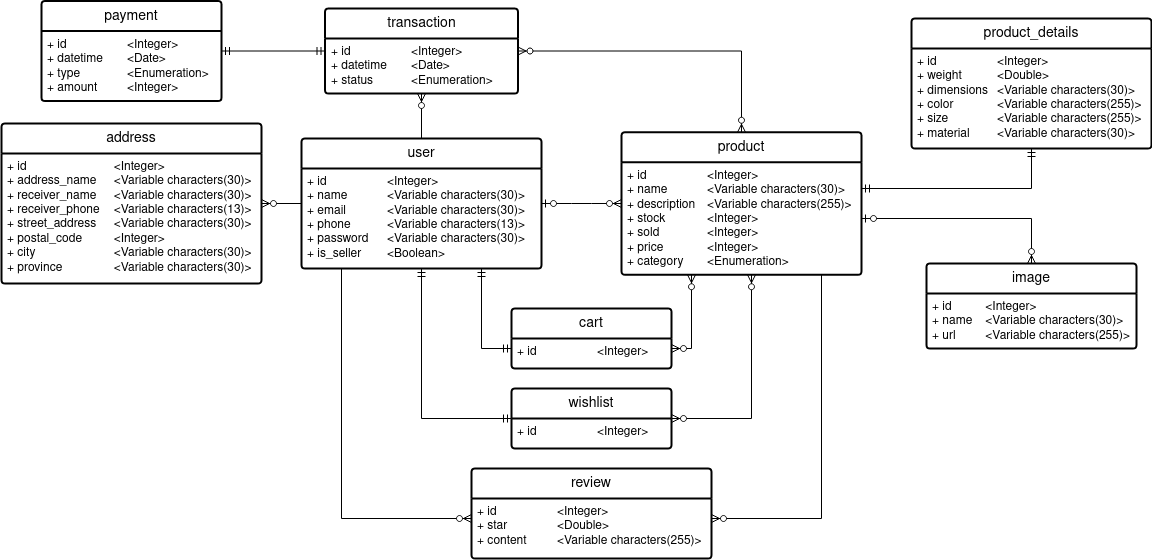

The diagram above was exported from draw.io. Its source (the exported page's mxGraphModel, read from the mxfile embedded in the PNG):
<mxGraphModel dx="900" dy="553" grid="1" gridSize="10" guides="1" tooltips="1" connect="1" arrows="1" fold="1" page="1" pageScale="1" pageWidth="1654" pageHeight="1169" background="#ffffff" math="0" shadow="0">
  <root>
    <mxCell id="0" />
    <mxCell id="1" parent="0" />
    <mxCell id="_NR1iHdTnhsiFUOq5tmg-2" value="user" style="swimlane;childLayout=stackLayout;horizontal=1;startSize=30;horizontalStack=0;rounded=1;fontSize=14;fontStyle=0;strokeWidth=2;resizeParent=0;resizeLast=1;shadow=0;dashed=0;align=center;arcSize=4;whiteSpace=wrap;html=1;" parent="1" vertex="1">
      <mxGeometry x="380" y="450" width="240" height="130" as="geometry" />
    </mxCell>
    <mxCell id="_NR1iHdTnhsiFUOq5tmg-3" value="&lt;div&gt;+ id&lt;span style=&quot;white-space: pre;&quot;&gt;&#09;&lt;/span&gt;&lt;span style=&quot;white-space: pre;&quot;&gt;&#09;&lt;/span&gt;&lt;span style=&quot;white-space: pre;&quot;&gt;&#09;&lt;/span&gt;&amp;lt;Integer&amp;gt;&lt;/div&gt;&lt;div&gt;+ name&lt;span style=&quot;white-space: pre;&quot;&gt;&lt;span style=&quot;white-space: pre;&quot;&gt;&#09;&lt;/span&gt;&#09;&lt;/span&gt;&amp;lt;Variable characters(30)&amp;gt;&lt;br&gt;&lt;/div&gt;&lt;div&gt;+ email&lt;span style=&quot;white-space: pre;&quot;&gt;&#09;&lt;/span&gt;&lt;span style=&quot;white-space: pre;&quot;&gt;&#09;&lt;/span&gt;&amp;lt;Variable characters(30)&amp;gt;&lt;br&gt;&lt;/div&gt;&lt;div&gt;+ phone&lt;span style=&quot;white-space: pre;&quot;&gt;&#09;&lt;/span&gt;&lt;span style=&quot;white-space: pre;&quot;&gt;&#09;&lt;/span&gt;&amp;lt;Variable characters(13)&amp;gt;&lt;br&gt;&lt;/div&gt;&lt;div&gt;+ password&lt;span style=&quot;white-space: pre;&quot;&gt;&#09;&lt;/span&gt;&amp;lt;Variable characters(30)&amp;gt;&lt;br&gt;&lt;/div&gt;&lt;div&gt;+ is_seller&lt;span style=&quot;white-space: pre;&quot;&gt;&#09;&lt;/span&gt;&amp;lt;Boolean&amp;gt;&lt;br&gt;&lt;/div&gt;" style="align=left;strokeColor=none;fillColor=none;spacingLeft=4;fontSize=12;verticalAlign=top;resizable=0;rotatable=0;part=1;html=1;" parent="_NR1iHdTnhsiFUOq5tmg-2" vertex="1">
      <mxGeometry y="30" width="240" height="100" as="geometry" />
    </mxCell>
    <mxCell id="_NR1iHdTnhsiFUOq5tmg-4" value="address" style="swimlane;childLayout=stackLayout;horizontal=1;startSize=30;horizontalStack=0;rounded=1;fontSize=14;fontStyle=0;strokeWidth=2;resizeParent=0;resizeLast=1;shadow=0;dashed=0;align=center;arcSize=4;whiteSpace=wrap;html=1;" parent="1" vertex="1">
      <mxGeometry x="80" y="435" width="260" height="160" as="geometry" />
    </mxCell>
    <mxCell id="_NR1iHdTnhsiFUOq5tmg-5" value="&lt;div&gt;+ id&lt;span style=&quot;white-space: pre;&quot;&gt;&#09;&lt;/span&gt;&lt;span style=&quot;white-space: pre;&quot;&gt;&#09;&lt;/span&gt;&lt;span style=&quot;white-space: pre;&quot;&gt;&#09;&lt;/span&gt;&lt;span style=&quot;white-space: pre;&quot;&gt;&#09;&lt;/span&gt;&amp;lt;Integer&amp;gt;&lt;/div&gt;&lt;div&gt;+ address_name&lt;span style=&quot;white-space: pre;&quot;&gt;&#09;&lt;/span&gt;&amp;lt;Variable characters(30)&amp;gt;&lt;br&gt;&lt;/div&gt;&lt;div&gt;+ receiver_name&lt;span style=&quot;white-space: pre;&quot;&gt;&#09;&lt;/span&gt;&amp;lt;Variable characters(30)&amp;gt;&lt;br&gt;&lt;/div&gt;&lt;div&gt;+ receiver_phone&lt;span style=&quot;white-space: pre;&quot;&gt;&#09;&lt;/span&gt;&amp;lt;Variable characters(13)&amp;gt;&lt;br&gt;&lt;/div&gt;&lt;div&gt;+ street_address&lt;span style=&quot;white-space: pre;&quot;&gt;&#09;&lt;/span&gt;&amp;lt;Variable characters(30)&amp;gt;&lt;br&gt;&lt;/div&gt;&lt;div&gt;+ postal_code&lt;span style=&quot;white-space: pre;&quot;&gt;&#09;&lt;/span&gt;&lt;span style=&quot;white-space: pre;&quot;&gt;&#09;&lt;/span&gt;&amp;lt;Integer&amp;gt;&lt;/div&gt;&lt;div&gt;+ city&lt;span style=&quot;white-space: pre;&quot;&gt;&#09;&lt;/span&gt;&lt;span style=&quot;white-space: pre;&quot;&gt;&#09;&lt;/span&gt;&lt;span style=&quot;white-space: pre;&quot;&gt;&#09;&lt;/span&gt;&amp;lt;Variable characters(30)&amp;gt;&lt;br&gt;&lt;/div&gt;&lt;div&gt;+ province&lt;span style=&quot;white-space: pre;&quot;&gt;&#09;&lt;/span&gt;&lt;span style=&quot;white-space: pre;&quot;&gt;&#09;&lt;/span&gt;&amp;lt;Variable characters(30)&amp;gt;&lt;br&gt;&lt;/div&gt;" style="align=left;strokeColor=none;fillColor=none;spacingLeft=4;fontSize=12;verticalAlign=top;resizable=0;rotatable=0;part=1;html=1;" parent="_NR1iHdTnhsiFUOq5tmg-4" vertex="1">
      <mxGeometry y="30" width="260" height="130" as="geometry" />
    </mxCell>
    <mxCell id="_NR1iHdTnhsiFUOq5tmg-6" value="" style="fontSize=12;html=1;endArrow=ERzeroToMany;endFill=1;rounded=0;" parent="1" source="_NR1iHdTnhsiFUOq5tmg-2" target="_NR1iHdTnhsiFUOq5tmg-4" edge="1">
      <mxGeometry width="100" height="100" relative="1" as="geometry">
        <mxPoint x="950" y="470" as="sourcePoint" />
        <mxPoint x="1050" y="370" as="targetPoint" />
      </mxGeometry>
    </mxCell>
    <mxCell id="_NR1iHdTnhsiFUOq5tmg-12" value="product" style="swimlane;childLayout=stackLayout;horizontal=1;startSize=30;horizontalStack=0;rounded=1;fontSize=14;fontStyle=0;strokeWidth=2;resizeParent=0;resizeLast=1;shadow=0;dashed=0;align=center;arcSize=4;whiteSpace=wrap;html=1;" parent="1" vertex="1">
      <mxGeometry x="700" y="443.75" width="240" height="142.5" as="geometry" />
    </mxCell>
    <mxCell id="_NR1iHdTnhsiFUOq5tmg-13" value="&lt;div&gt;+ id&lt;span style=&quot;white-space: pre;&quot;&gt;&#09;&lt;/span&gt;&lt;span style=&quot;white-space: pre;&quot;&gt;&#09;&lt;/span&gt;&lt;span style=&quot;white-space: pre;&quot;&gt;&#09;&lt;/span&gt;&amp;lt;Integer&amp;gt;&lt;/div&gt;&lt;div&gt;+ name&lt;span style=&quot;white-space: pre;&quot;&gt;&#09;&lt;/span&gt;&lt;span style=&quot;white-space: pre;&quot;&gt;&#09;&lt;/span&gt;&amp;lt;Variable characters(30)&amp;gt;&lt;br&gt;&lt;/div&gt;&lt;div&gt;+ description&lt;span style=&quot;white-space: pre;&quot;&gt;&#09;&lt;/span&gt;&amp;lt;Variable characters(255)&amp;gt;&lt;br&gt;&lt;/div&gt;&lt;div&gt;+ stock&lt;span style=&quot;white-space: pre;&quot;&gt;&#09;&lt;/span&gt;&lt;span style=&quot;white-space: pre;&quot;&gt;&#09;&lt;/span&gt;&amp;lt;Integer&amp;gt;&lt;/div&gt;&lt;div&gt;+ sold&lt;span style=&quot;white-space: pre;&quot;&gt;&#09;&lt;/span&gt;&lt;span style=&quot;white-space: pre;&quot;&gt;&#09;&lt;/span&gt;&amp;lt;Integer&amp;gt;&lt;/div&gt;&lt;div&gt;+ price&lt;span style=&quot;white-space: pre;&quot;&gt;&#09;&lt;/span&gt;&lt;span style=&quot;white-space: pre;&quot;&gt;&#09;&lt;/span&gt;&amp;lt;Integer&amp;gt;&lt;br&gt;&lt;/div&gt;&lt;div&gt;+ category&lt;span style=&quot;white-space: pre;&quot;&gt;&#09;&lt;/span&gt;&amp;lt;Enumeration&amp;gt;&lt;br&gt;&lt;/div&gt;" style="align=left;strokeColor=none;fillColor=none;spacingLeft=4;fontSize=12;verticalAlign=top;resizable=0;rotatable=0;part=1;html=1;" parent="_NR1iHdTnhsiFUOq5tmg-12" vertex="1">
      <mxGeometry y="30" width="240" height="112.5" as="geometry" />
    </mxCell>
    <mxCell id="_NR1iHdTnhsiFUOq5tmg-15" value="product_details" style="swimlane;childLayout=stackLayout;horizontal=1;startSize=30;horizontalStack=0;rounded=1;fontSize=14;fontStyle=0;strokeWidth=2;resizeParent=0;resizeLast=1;shadow=0;dashed=0;align=center;arcSize=4;whiteSpace=wrap;html=1;" parent="1" vertex="1">
      <mxGeometry x="990" y="330" width="240" height="130" as="geometry" />
    </mxCell>
    <mxCell id="_NR1iHdTnhsiFUOq5tmg-16" value="&lt;div&gt;+ id&lt;span style=&quot;white-space: pre;&quot;&gt;&#09;&lt;/span&gt;&lt;span style=&quot;white-space: pre;&quot;&gt;&#09;&lt;/span&gt;&lt;span style=&quot;white-space: pre;&quot;&gt;&#09;&lt;/span&gt;&amp;lt;Integer&amp;gt;&lt;/div&gt;&lt;div&gt;+ weight&lt;span style=&quot;white-space: pre;&quot;&gt;&#09;&lt;/span&gt;&lt;span style=&quot;white-space: pre;&quot;&gt;&#09;&lt;/span&gt;&amp;lt;Double&amp;gt;&lt;/div&gt;&lt;div&gt;+ dimensions&lt;span style=&quot;white-space: pre;&quot;&gt;&#09;&lt;/span&gt;&amp;lt;Variable characters(30)&amp;gt;&lt;br&gt;&lt;/div&gt;&lt;div&gt;+ color&lt;span style=&quot;white-space: pre;&quot;&gt;&#09;&lt;/span&gt;&lt;span style=&quot;white-space: pre;&quot;&gt;&#09;&lt;/span&gt;&amp;lt;Variable characters(255)&amp;gt;&lt;/div&gt;&lt;div&gt;+ size&lt;span style=&quot;white-space: pre;&quot;&gt;&#09;&lt;/span&gt;&lt;span style=&quot;white-space: pre;&quot;&gt;&#09;&lt;/span&gt;&amp;lt;Variable characters(255)&amp;gt;&lt;br&gt;&lt;/div&gt;&lt;div&gt;+ material&lt;span style=&quot;white-space: pre;&quot;&gt;&#09;&lt;/span&gt;&amp;lt;Variable characters(30)&amp;gt;&lt;br&gt;&lt;/div&gt;" style="align=left;strokeColor=none;fillColor=none;spacingLeft=4;fontSize=12;verticalAlign=top;resizable=0;rotatable=0;part=1;html=1;" parent="_NR1iHdTnhsiFUOq5tmg-15" vertex="1">
      <mxGeometry y="30" width="240" height="100" as="geometry" />
    </mxCell>
    <mxCell id="_NR1iHdTnhsiFUOq5tmg-17" value="" style="fontSize=12;html=1;endArrow=ERmandOne;startArrow=ERmandOne;rounded=0;edgeStyle=orthogonalEdgeStyle;" parent="1" source="_NR1iHdTnhsiFUOq5tmg-12" target="_NR1iHdTnhsiFUOq5tmg-15" edge="1">
      <mxGeometry width="100" height="100" relative="1" as="geometry">
        <mxPoint x="1032" y="570" as="sourcePoint" />
        <mxPoint x="1132" y="470" as="targetPoint" />
        <Array as="points">
          <mxPoint x="1110" y="500" />
        </Array>
      </mxGeometry>
    </mxCell>
    <mxCell id="_NR1iHdTnhsiFUOq5tmg-18" value="review" style="swimlane;childLayout=stackLayout;horizontal=1;startSize=30;horizontalStack=0;rounded=1;fontSize=14;fontStyle=0;strokeWidth=2;resizeParent=0;resizeLast=1;shadow=0;dashed=0;align=center;arcSize=4;whiteSpace=wrap;html=1;" parent="1" vertex="1">
      <mxGeometry x="550" y="780" width="240" height="90" as="geometry" />
    </mxCell>
    <mxCell id="_NR1iHdTnhsiFUOq5tmg-19" value="&lt;div&gt;+ id&lt;span style=&quot;white-space: pre;&quot;&gt;&#09;&lt;/span&gt;&lt;span style=&quot;white-space: pre;&quot;&gt;&#09;&lt;/span&gt;&lt;span style=&quot;white-space: pre;&quot;&gt;&#09;&lt;/span&gt;&amp;lt;Integer&amp;gt;&lt;/div&gt;&lt;div&gt;+ star&lt;span style=&quot;white-space: pre;&quot;&gt;&#09;&lt;/span&gt;&lt;span style=&quot;white-space: pre;&quot;&gt;&#09;&lt;/span&gt;&amp;lt;Double&amp;gt;&lt;/div&gt;&lt;div&gt;+ content&lt;span style=&quot;white-space: pre;&quot;&gt;&#09;&lt;/span&gt;&lt;span style=&quot;white-space: pre;&quot;&gt;&#09;&lt;/span&gt;&amp;lt;Variable characters(255)&amp;gt;&lt;br&gt;&lt;/div&gt;" style="align=left;strokeColor=none;fillColor=none;spacingLeft=4;fontSize=12;verticalAlign=top;resizable=0;rotatable=0;part=1;html=1;" parent="_NR1iHdTnhsiFUOq5tmg-18" vertex="1">
      <mxGeometry y="30" width="240" height="60" as="geometry" />
    </mxCell>
    <mxCell id="_NR1iHdTnhsiFUOq5tmg-20" value="" style="fontSize=12;html=1;endArrow=ERzeroToMany;endFill=1;rounded=0;edgeStyle=orthogonalEdgeStyle;" parent="1" source="_NR1iHdTnhsiFUOq5tmg-12" target="_NR1iHdTnhsiFUOq5tmg-18" edge="1">
      <mxGeometry width="100" height="100" relative="1" as="geometry">
        <mxPoint x="1032" y="570" as="sourcePoint" />
        <mxPoint x="1132" y="470" as="targetPoint" />
        <Array as="points">
          <mxPoint x="900" y="830" />
        </Array>
      </mxGeometry>
    </mxCell>
    <mxCell id="_NR1iHdTnhsiFUOq5tmg-21" value="" style="edgeStyle=orthogonalEdgeStyle;fontSize=12;html=1;endArrow=ERzeroToMany;endFill=1;rounded=0;" parent="1" source="_NR1iHdTnhsiFUOq5tmg-2" target="_NR1iHdTnhsiFUOq5tmg-18" edge="1">
      <mxGeometry width="100" height="100" relative="1" as="geometry">
        <mxPoint x="1090" y="590" as="sourcePoint" />
        <mxPoint x="1190" y="490" as="targetPoint" />
        <Array as="points">
          <mxPoint x="420" y="830" />
        </Array>
      </mxGeometry>
    </mxCell>
    <mxCell id="_NR1iHdTnhsiFUOq5tmg-22" value="image" style="swimlane;childLayout=stackLayout;horizontal=1;startSize=30;horizontalStack=0;rounded=1;fontSize=14;fontStyle=0;strokeWidth=2;resizeParent=0;resizeLast=1;shadow=0;dashed=0;align=center;arcSize=4;whiteSpace=wrap;html=1;" parent="1" vertex="1">
      <mxGeometry x="1005" y="575" width="210" height="85" as="geometry" />
    </mxCell>
    <mxCell id="_NR1iHdTnhsiFUOq5tmg-23" value="&lt;div&gt;+ id&lt;span style=&quot;white-space: pre;&quot;&gt;&#09;&lt;/span&gt;&lt;span style=&quot;white-space: pre;&quot;&gt;&#09;&lt;/span&gt;&amp;lt;Integer&amp;gt;&lt;/div&gt;&lt;div&gt;+ name&lt;span style=&quot;white-space: pre;&quot;&gt;&#09;&lt;/span&gt;&amp;lt;Variable characters(30)&amp;gt;&lt;br&gt;&lt;/div&gt;+ url&lt;span style=&quot;white-space: pre;&quot;&gt;&#09;&lt;/span&gt;&amp;lt;Variable characters(255)&amp;gt;" style="align=left;strokeColor=none;fillColor=none;spacingLeft=4;fontSize=12;verticalAlign=top;resizable=0;rotatable=0;part=1;html=1;" parent="_NR1iHdTnhsiFUOq5tmg-22" vertex="1">
      <mxGeometry y="30" width="210" height="55" as="geometry" />
    </mxCell>
    <mxCell id="_NR1iHdTnhsiFUOq5tmg-24" value="" style="fontSize=12;html=1;endArrow=ERzeroToMany;startArrow=ERzeroToOne;rounded=0;edgeStyle=orthogonalEdgeStyle;" parent="1" source="_NR1iHdTnhsiFUOq5tmg-12" target="_NR1iHdTnhsiFUOq5tmg-22" edge="1">
      <mxGeometry width="100" height="100" relative="1" as="geometry">
        <mxPoint x="1032" y="590" as="sourcePoint" />
        <mxPoint x="1132" y="490" as="targetPoint" />
        <Array as="points">
          <mxPoint x="1110" y="530" />
        </Array>
      </mxGeometry>
    </mxCell>
    <mxCell id="aNNC338zE6aNhobC1zXS-1" value="transaction" style="swimlane;childLayout=stackLayout;horizontal=1;startSize=30;horizontalStack=0;rounded=1;fontSize=14;fontStyle=0;strokeWidth=2;resizeParent=0;resizeLast=1;shadow=0;dashed=0;align=center;arcSize=4;whiteSpace=wrap;html=1;" parent="1" vertex="1">
      <mxGeometry x="403.5" y="320" width="193" height="85" as="geometry" />
    </mxCell>
    <mxCell id="aNNC338zE6aNhobC1zXS-2" value="&lt;div&gt;+ id&lt;span style=&quot;white-space: pre;&quot;&gt;&#09;&lt;/span&gt;&lt;span style=&quot;white-space: pre;&quot;&gt;&#09;&lt;/span&gt;&lt;span style=&quot;white-space: pre;&quot;&gt;&#09;&lt;/span&gt;&amp;lt;Integer&amp;gt;&lt;/div&gt;&lt;div&gt;+ datetime&lt;span style=&quot;white-space: pre;&quot;&gt;&#09;&lt;/span&gt;&amp;lt;Date&amp;gt;&lt;/div&gt;&lt;div&gt;+ status&lt;span style=&quot;white-space: pre;&quot;&gt;&#09;&lt;/span&gt;&lt;span style=&quot;white-space: pre;&quot;&gt;&#09;&lt;/span&gt;&amp;lt;Enumeration&amp;gt;&lt;br&gt;&lt;/div&gt;" style="align=left;strokeColor=none;fillColor=none;spacingLeft=4;fontSize=12;verticalAlign=top;resizable=0;rotatable=0;part=1;html=1;" parent="aNNC338zE6aNhobC1zXS-1" vertex="1">
      <mxGeometry y="30" width="193" height="55" as="geometry" />
    </mxCell>
    <mxCell id="aNNC338zE6aNhobC1zXS-3" value="" style="fontSize=12;html=1;endArrow=ERzeroToMany;endFill=1;rounded=0;edgeStyle=orthogonalEdgeStyle;" parent="1" source="_NR1iHdTnhsiFUOq5tmg-2" target="aNNC338zE6aNhobC1zXS-1" edge="1">
      <mxGeometry width="100" height="100" relative="1" as="geometry">
        <mxPoint x="840" y="520" as="sourcePoint" />
        <mxPoint x="940" y="420" as="targetPoint" />
        <Array as="points">
          <mxPoint x="500" y="363" />
        </Array>
      </mxGeometry>
    </mxCell>
    <mxCell id="aNNC338zE6aNhobC1zXS-6" value="payment" style="swimlane;childLayout=stackLayout;horizontal=1;startSize=30;horizontalStack=0;rounded=1;fontSize=14;fontStyle=0;strokeWidth=2;resizeParent=0;resizeLast=1;shadow=0;dashed=0;align=center;arcSize=4;whiteSpace=wrap;html=1;" parent="1" vertex="1">
      <mxGeometry x="120" y="312.5" width="180" height="100" as="geometry" />
    </mxCell>
    <mxCell id="aNNC338zE6aNhobC1zXS-7" value="&lt;div&gt;+ id&lt;span style=&quot;white-space: pre;&quot;&gt;&#09;&lt;/span&gt;&lt;span style=&quot;white-space: pre;&quot;&gt;&#09;&lt;/span&gt;&lt;span style=&quot;white-space: pre;&quot;&gt;&#09;&lt;/span&gt;&amp;lt;Integer&amp;gt;&lt;/div&gt;&lt;div&gt;+ datetime&lt;span style=&quot;white-space: pre;&quot;&gt;&#09;&lt;/span&gt;&amp;lt;Date&amp;gt;&lt;/div&gt;&lt;div&gt;+ type&lt;span style=&quot;white-space: pre;&quot;&gt;&#09;&lt;/span&gt;&lt;span style=&quot;white-space: pre;&quot;&gt;&#09;&lt;/span&gt;&amp;lt;Enumeration&amp;gt;&lt;/div&gt;&lt;div&gt;+ amount&lt;span style=&quot;white-space: pre;&quot;&gt;&#09;&lt;/span&gt;&amp;lt;Integer&amp;gt;&lt;br&gt;&lt;/div&gt;" style="align=left;strokeColor=none;fillColor=none;spacingLeft=4;fontSize=12;verticalAlign=top;resizable=0;rotatable=0;part=1;html=1;" parent="aNNC338zE6aNhobC1zXS-6" vertex="1">
      <mxGeometry y="30" width="180" height="70" as="geometry" />
    </mxCell>
    <mxCell id="aNNC338zE6aNhobC1zXS-8" value="" style="fontSize=12;html=1;endArrow=ERmandOne;startArrow=ERmandOne;rounded=0;" parent="1" source="aNNC338zE6aNhobC1zXS-1" target="aNNC338zE6aNhobC1zXS-6" edge="1">
      <mxGeometry width="100" height="100" relative="1" as="geometry">
        <mxPoint x="1312.5" y="335" as="sourcePoint" />
        <mxPoint x="1412.5" y="235" as="targetPoint" />
      </mxGeometry>
    </mxCell>
    <mxCell id="aNNC338zE6aNhobC1zXS-11" value="" style="edgeStyle=orthogonalEdgeStyle;fontSize=12;html=1;endArrow=ERzeroToMany;endFill=1;startArrow=ERzeroToMany;rounded=0;" parent="1" source="aNNC338zE6aNhobC1zXS-1" target="_NR1iHdTnhsiFUOq5tmg-12" edge="1">
      <mxGeometry width="100" height="100" relative="1" as="geometry">
        <mxPoint x="1100" y="460" as="sourcePoint" />
        <mxPoint x="1200" y="360" as="targetPoint" />
      </mxGeometry>
    </mxCell>
    <mxCell id="aNNC338zE6aNhobC1zXS-12" value="wishlist" style="swimlane;childLayout=stackLayout;horizontal=1;startSize=30;horizontalStack=0;rounded=1;fontSize=14;fontStyle=0;strokeWidth=2;resizeParent=0;resizeLast=1;shadow=0;dashed=0;align=center;arcSize=4;whiteSpace=wrap;html=1;" parent="1" vertex="1">
      <mxGeometry x="590" y="700" width="160" height="60" as="geometry" />
    </mxCell>
    <mxCell id="aNNC338zE6aNhobC1zXS-13" value="+ id&lt;span style=&quot;white-space: pre;&quot;&gt;&#09;&lt;/span&gt;&lt;span style=&quot;white-space: pre;&quot;&gt;&#09;&lt;span style=&quot;white-space: pre;&quot;&gt;&#09;&lt;/span&gt;&lt;/span&gt;&amp;lt;Integer&amp;gt;" style="align=left;strokeColor=none;fillColor=none;spacingLeft=4;fontSize=12;verticalAlign=top;resizable=0;rotatable=0;part=1;html=1;" parent="aNNC338zE6aNhobC1zXS-12" vertex="1">
      <mxGeometry y="30" width="160" height="30" as="geometry" />
    </mxCell>
    <mxCell id="aNNC338zE6aNhobC1zXS-14" value="" style="fontSize=12;html=1;endArrow=ERmandOne;startArrow=ERmandOne;rounded=0;edgeStyle=orthogonalEdgeStyle;" parent="1" source="_NR1iHdTnhsiFUOq5tmg-2" target="aNNC338zE6aNhobC1zXS-12" edge="1">
      <mxGeometry width="100" height="100" relative="1" as="geometry">
        <mxPoint x="950" y="750" as="sourcePoint" />
        <mxPoint x="1050" y="650" as="targetPoint" />
        <Array as="points">
          <mxPoint x="500" y="730" />
        </Array>
      </mxGeometry>
    </mxCell>
    <mxCell id="aNNC338zE6aNhobC1zXS-16" value="cart" style="swimlane;childLayout=stackLayout;horizontal=1;startSize=30;horizontalStack=0;rounded=1;fontSize=14;fontStyle=0;strokeWidth=2;resizeParent=0;resizeLast=1;shadow=0;dashed=0;align=center;arcSize=4;whiteSpace=wrap;html=1;" parent="1" vertex="1">
      <mxGeometry x="590" y="620" width="160" height="60" as="geometry" />
    </mxCell>
    <mxCell id="aNNC338zE6aNhobC1zXS-17" value="+ id&lt;span style=&quot;white-space: pre;&quot;&gt;&#09;&lt;/span&gt;&lt;span style=&quot;white-space: pre;&quot;&gt;&#09;&lt;/span&gt;&lt;span style=&quot;white-space: pre;&quot;&gt;&#09;&lt;/span&gt;&amp;lt;Integer&amp;gt;" style="align=left;strokeColor=none;fillColor=none;spacingLeft=4;fontSize=12;verticalAlign=top;resizable=0;rotatable=0;part=1;html=1;" parent="aNNC338zE6aNhobC1zXS-16" vertex="1">
      <mxGeometry y="30" width="160" height="30" as="geometry" />
    </mxCell>
    <mxCell id="aNNC338zE6aNhobC1zXS-18" value="" style="edgeStyle=orthogonalEdgeStyle;fontSize=12;html=1;endArrow=ERmandOne;startArrow=ERmandOne;rounded=0;" parent="1" source="_NR1iHdTnhsiFUOq5tmg-2" target="aNNC338zE6aNhobC1zXS-16" edge="1">
      <mxGeometry width="100" height="100" relative="1" as="geometry">
        <mxPoint x="950" y="750" as="sourcePoint" />
        <mxPoint x="1050" y="650" as="targetPoint" />
        <Array as="points">
          <mxPoint x="560" y="660" />
        </Array>
      </mxGeometry>
    </mxCell>
    <mxCell id="fNltP23-cf_o8HFQaHY5-1" value="" style="edgeStyle=orthogonalEdgeStyle;fontSize=12;html=1;endArrow=ERzeroToMany;endFill=1;startArrow=ERzeroToMany;rounded=0;" parent="1" source="aNNC338zE6aNhobC1zXS-16" target="_NR1iHdTnhsiFUOq5tmg-12" edge="1">
      <mxGeometry width="100" height="100" relative="1" as="geometry">
        <mxPoint x="1040" y="660" as="sourcePoint" />
        <mxPoint x="1140" y="560" as="targetPoint" />
        <Array as="points">
          <mxPoint x="770" y="660" />
        </Array>
      </mxGeometry>
    </mxCell>
    <mxCell id="fNltP23-cf_o8HFQaHY5-2" value="" style="edgeStyle=orthogonalEdgeStyle;fontSize=12;html=1;endArrow=ERzeroToMany;endFill=1;startArrow=ERzeroToMany;rounded=0;" parent="1" source="aNNC338zE6aNhobC1zXS-12" target="_NR1iHdTnhsiFUOq5tmg-12" edge="1">
      <mxGeometry width="100" height="100" relative="1" as="geometry">
        <mxPoint x="1040" y="660" as="sourcePoint" />
        <mxPoint x="1140" y="560" as="targetPoint" />
        <Array as="points">
          <mxPoint x="830" y="730" />
        </Array>
      </mxGeometry>
    </mxCell>
    <mxCell id="UXdesfk0R9u8JsCf9Wvo-1" value="" style="edgeStyle=entityRelationEdgeStyle;fontSize=12;html=1;endArrow=ERzeroToMany;startArrow=ERzeroToOne;rounded=0;" parent="1" source="_NR1iHdTnhsiFUOq5tmg-2" target="_NR1iHdTnhsiFUOq5tmg-12" edge="1">
      <mxGeometry width="100" height="100" relative="1" as="geometry">
        <mxPoint x="790" y="570" as="sourcePoint" />
        <mxPoint x="890" y="470" as="targetPoint" />
      </mxGeometry>
    </mxCell>
  </root>
</mxGraphModel>